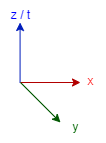

The diagram above was exported from draw.io. Its source (the exported page's mxGraphModel, read from the mxfile embedded in the PNG):
<mxGraphModel dx="957" dy="792" grid="1" gridSize="10" guides="1" tooltips="1" connect="1" arrows="1" fold="1" page="1" pageScale="1" pageWidth="850" pageHeight="1100" math="0" shadow="0">
  <root>
    <mxCell id="0" />
    <mxCell id="1" parent="0" />
    <mxCell id="2" value="" style="endArrow=classic;html=1;strokeColor=#001DBC;fontColor=#CC6600;fillColor=#0050ef;" edge="1" parent="1">
      <mxGeometry width="50" height="50" relative="1" as="geometry">
        <mxPoint x="49.57999999999993" y="112" as="sourcePoint" />
        <mxPoint x="49.57999999999993" y="52" as="targetPoint" />
      </mxGeometry>
    </mxCell>
    <mxCell id="3" value="&lt;font color=&quot;#0000ff&quot;&gt;z / t&lt;/font&gt;" style="text;html=1;align=center;verticalAlign=middle;resizable=0;points=[];autosize=1;strokeColor=none;fillColor=none;fontColor=#CC6600;" vertex="1" parent="1">
      <mxGeometry x="30" y="30" width="40" height="30" as="geometry" />
    </mxCell>
    <mxCell id="4" value="" style="endArrow=classic;html=1;strokeColor=#B20000;fontColor=#CC6600;fillColor=#e51400;" edge="1" parent="1">
      <mxGeometry width="50" height="50" relative="1" as="geometry">
        <mxPoint x="50" y="112" as="sourcePoint" />
        <mxPoint x="110" y="112" as="targetPoint" />
      </mxGeometry>
    </mxCell>
    <mxCell id="5" value="" style="endArrow=classic;html=1;strokeColor=#005700;fontColor=#CC6600;fillColor=#008a00;" edge="1" parent="1">
      <mxGeometry width="50" height="50" relative="1" as="geometry">
        <mxPoint x="50" y="112" as="sourcePoint" />
        <mxPoint x="90" y="152" as="targetPoint" />
      </mxGeometry>
    </mxCell>
    <mxCell id="6" value="&lt;font color=&quot;#ff0000&quot;&gt;x&lt;/font&gt;" style="text;html=1;align=center;verticalAlign=middle;resizable=0;points=[];autosize=1;strokeColor=none;fillColor=none;fontColor=#0000FF;fillOpacity=100;strokeOpacity=100;" vertex="1" parent="1">
      <mxGeometry x="105" y="96" width="30" height="30" as="geometry" />
    </mxCell>
    <mxCell id="7" value="&lt;font color=&quot;#006600&quot;&gt;y&lt;/font&gt;" style="text;html=1;align=center;verticalAlign=middle;resizable=0;points=[];autosize=1;strokeColor=none;fillColor=none;fontColor=#FF0000;" vertex="1" parent="1">
      <mxGeometry x="90" y="142" width="30" height="30" as="geometry" />
    </mxCell>
  </root>
</mxGraphModel>